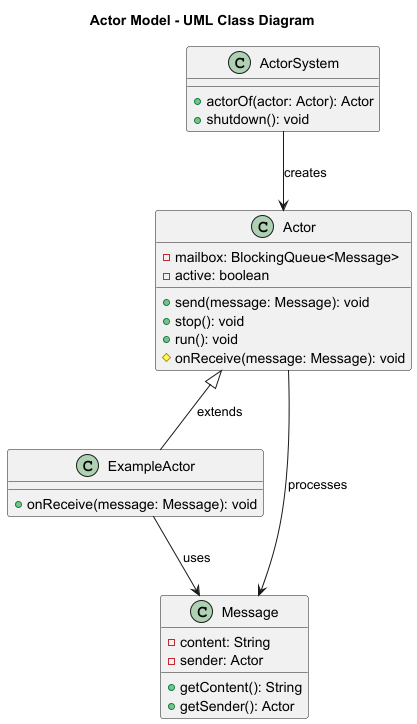

The diagram above was rendered by PlantUML. Its source (embedded in the PNG):
@startuml actor-model

title Actor Model - UML Class Diagram

class ActorSystem {
  +actorOf(actor: Actor): Actor
  +shutdown(): void
}

class Actor {
  -mailbox: BlockingQueue<Message>
  -active: boolean
  +send(message: Message): void
  +stop(): void
  +run(): void
  #onReceive(message: Message): void
}

class ExampleActor {
  +onReceive(message: Message): void
}

class Message {
  -content: String
  -sender: Actor
  +getContent(): String
  +getSender(): Actor
}

ActorSystem --> Actor : creates
Actor <|-- ExampleActor : extends
Actor --> Message : processes
ExampleActor --> Message : uses

@enduml